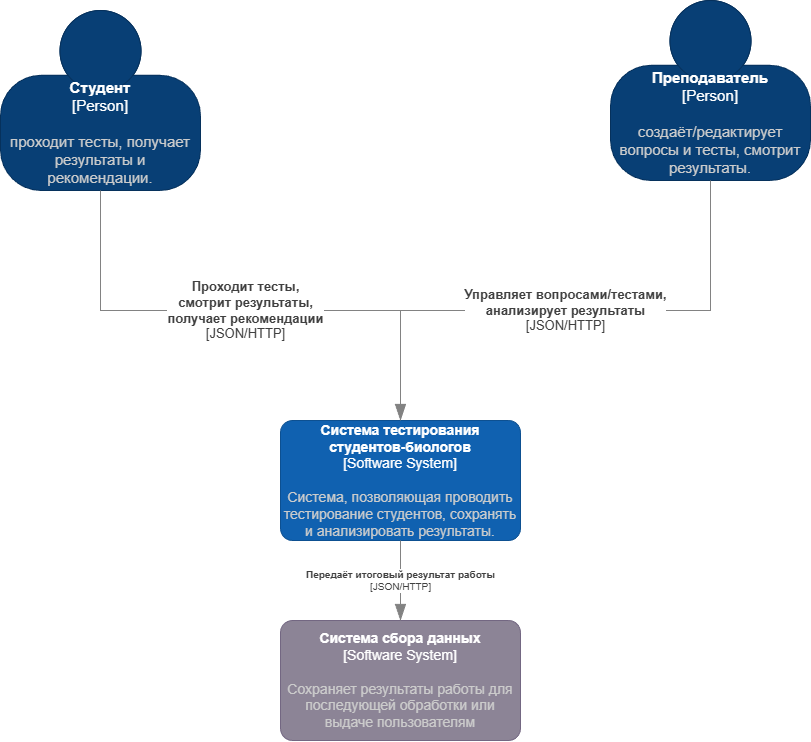

The diagram above was exported from draw.io. Its source (the exported page's mxGraphModel, read from the mxfile embedded in the PNG):
<mxGraphModel dx="983" dy="512" grid="1" gridSize="10" guides="1" tooltips="1" connect="1" arrows="1" fold="1" page="1" pageScale="1" pageWidth="827" pageHeight="1169" math="0" shadow="0">
  <root>
    <mxCell id="0" />
    <mxCell id="1" parent="0" />
    <object placeholders="1" c4Name="Студент" c4Type="Person" c4Description="проходит тесты, получает результаты и рекомендации." label="&lt;font&gt;&lt;b&gt;%c4Name%&lt;/b&gt;&lt;/font&gt;&lt;div&gt;[%c4Type%]&lt;/div&gt;&lt;br&gt;&lt;div&gt;&lt;font&gt;&lt;font color=&quot;#cccccc&quot;&gt;%c4Description%&lt;/font&gt;&lt;/font&gt;&lt;/div&gt;" id="pP7vE1ca9IJUqJofGnaR-1">
      <mxCell parent="1" style="html=1;fontSize=15;dashed=0;whiteSpace=wrap;fillColor=#083F75;strokeColor=#06315C;fontColor=#ffffff;shape=mxgraph.c4.person2;align=center;metaEdit=1;points=[[0.5,0,0],[1,0.5,0],[1,0.75,0],[0.75,1,0],[0.5,1,0],[0.25,1,0],[0,0.75,0],[0,0.5,0]];resizable=0;" vertex="1">
        <mxGeometry height="180" width="200" x="10" y="20" as="geometry" />
      </mxCell>
    </object>
    <object placeholders="1" c4Name="Преподаватель" c4Type="Person" c4Description="создаёт/редактирует вопросы и тесты, смотрит результаты." label="&lt;font&gt;&lt;b&gt;%c4Name%&lt;/b&gt;&lt;/font&gt;&lt;div&gt;[%c4Type%]&lt;/div&gt;&lt;br&gt;&lt;div&gt;&lt;font&gt;&lt;font color=&quot;#cccccc&quot;&gt;%c4Description%&lt;/font&gt;&lt;/font&gt;&lt;/div&gt;" id="pP7vE1ca9IJUqJofGnaR-2">
      <mxCell parent="1" style="html=1;fontSize=15;dashed=0;whiteSpace=wrap;fillColor=#083F75;strokeColor=#06315C;fontColor=#ffffff;shape=mxgraph.c4.person2;align=center;metaEdit=1;points=[[0.5,0,0],[1,0.5,0],[1,0.75,0],[0.75,1,0],[0.5,1,0],[0.25,1,0],[0,0.75,0],[0,0.5,0]];resizable=0;" vertex="1">
        <mxGeometry height="180" width="200" x="620" y="10" as="geometry" />
      </mxCell>
    </object>
    <object placeholders="1" c4Name="Система тестирования студентов-биологов" c4Type="Software System" c4Description="Система, позволяющая проводить тестирование студентов, сохранять и анализировать результаты." label="&lt;font&gt;&lt;b&gt;%c4Name%&lt;/b&gt;&lt;/font&gt;&lt;div&gt;[%c4Type%]&lt;/div&gt;&lt;br&gt;&lt;div&gt;&lt;font&gt;&lt;font color=&quot;#cccccc&quot;&gt;%c4Description%&lt;/font&gt;&lt;/font&gt;&lt;/div&gt;" id="pP7vE1ca9IJUqJofGnaR-3">
      <mxCell parent="1" style="rounded=1;whiteSpace=wrap;html=1;labelBackgroundColor=none;fillColor=#1061B0;fontColor=#ffffff;align=center;arcSize=10;strokeColor=#0D5091;metaEdit=1;resizable=0;points=[[0.25,0,0],[0.5,0,0],[0.75,0,0],[1,0.25,0],[1,0.5,0],[1,0.75,0],[0.75,1,0],[0.5,1,0],[0.25,1,0],[0,0.75,0],[0,0.5,0],[0,0.25,0]];fontSize=14;" vertex="1">
        <mxGeometry height="120" width="240" x="290" y="430" as="geometry" />
      </mxCell>
    </object>
    <object placeholders="1" c4Type="Relationship" c4Technology="JSON/HTTP" c4Description="Проходит тесты, &#10;смотрит результаты, &#10;получает рекомендации" label="&lt;div&gt;&lt;div&gt;&lt;b&gt;%c4Description%&lt;/b&gt;&lt;/div&gt;&lt;div&gt;[%c4Technology%]&lt;/div&gt;&lt;/div&gt;" id="pP7vE1ca9IJUqJofGnaR-4">
      <mxCell edge="1" parent="1" source="pP7vE1ca9IJUqJofGnaR-1" style="endArrow=blockThin;html=1;fontSize=13;fontColor=#404040;strokeWidth=1;endFill=1;strokeColor=#828282;elbow=vertical;metaEdit=1;endSize=14;startSize=14;jumpStyle=arc;jumpSize=16;rounded=0;edgeStyle=orthogonalEdgeStyle;exitX=0.5;exitY=1;exitDx=0;exitDy=0;exitPerimeter=0;align=center;entryX=0.5;entryY=0;entryDx=0;entryDy=0;entryPerimeter=0;" target="pP7vE1ca9IJUqJofGnaR-3">
        <mxGeometry relative="1" width="240" as="geometry">
          <Array as="points">
            <mxPoint x="110" y="320" />
            <mxPoint x="410" y="320" />
          </Array>
          <mxPoint x="170" y="380" as="sourcePoint" />
          <mxPoint x="400" y="330" as="targetPoint" />
        </mxGeometry>
      </mxCell>
    </object>
    <object placeholders="1" c4Type="Relationship" c4Technology="JSON/HTTP" c4Description="Управляет вопросами/тестами, &#10;анализирует результаты" label="&lt;div style=&quot;text-align: left&quot;&gt;&lt;div style=&quot;text-align: center&quot;&gt;&lt;b&gt;%c4Description%&lt;/b&gt;&lt;/div&gt;&lt;div style=&quot;text-align: center&quot;&gt;[%c4Technology%]&lt;/div&gt;&lt;/div&gt;" id="pP7vE1ca9IJUqJofGnaR-5">
      <mxCell edge="1" parent="1" source="pP7vE1ca9IJUqJofGnaR-2" style="endArrow=blockThin;html=1;fontSize=13;fontColor=#404040;strokeWidth=1;endFill=1;strokeColor=#828282;elbow=vertical;metaEdit=1;endSize=14;startSize=14;jumpStyle=arc;jumpSize=16;rounded=0;edgeStyle=orthogonalEdgeStyle;exitX=0.5;exitY=1;exitDx=0;exitDy=0;exitPerimeter=0;entryX=0.5;entryY=0;entryDx=0;entryDy=0;entryPerimeter=0;" target="pP7vE1ca9IJUqJofGnaR-3">
        <mxGeometry relative="1" width="240" as="geometry">
          <Array as="points">
            <mxPoint x="720" y="320" />
            <mxPoint x="410" y="320" />
          </Array>
          <mxPoint x="580" y="250" as="sourcePoint" />
          <mxPoint x="820" y="250" as="targetPoint" />
        </mxGeometry>
      </mxCell>
    </object>
    <object placeholders="1" c4Name="Cистема сбора данных" c4Type="Software System" c4Description="Сохраняет результаты работы для последующей обработки или выдаче пользователям" label="&lt;font&gt;&lt;b&gt;%c4Name%&lt;/b&gt;&lt;/font&gt;&lt;div&gt;[%c4Type%]&lt;/div&gt;&lt;br&gt;&lt;div&gt;&lt;font&gt;&lt;font color=&quot;#cccccc&quot;&gt;%c4Description%&lt;/font&gt;&lt;/font&gt;&lt;/div&gt;" id="pP7vE1ca9IJUqJofGnaR-6">
      <mxCell parent="1" style="rounded=1;whiteSpace=wrap;html=1;labelBackgroundColor=none;fillColor=#8C8496;fontColor=#ffffff;align=center;arcSize=10;strokeColor=#736782;metaEdit=1;resizable=0;points=[[0.25,0,0],[0.5,0,0],[0.75,0,0],[1,0.25,0],[1,0.5,0],[1,0.75,0],[0.75,1,0],[0.5,1,0],[0.25,1,0],[0,0.75,0],[0,0.5,0],[0,0.25,0]];fontSize=14;" vertex="1">
        <mxGeometry height="120" width="240" x="290" y="630" as="geometry" />
      </mxCell>
    </object>
    <object placeholders="1" c4Type="Relationship" c4Technology="JSON/HTTP" c4Description="Передаёт итоговый результат работы" label="&lt;div style=&quot;text-align: left&quot;&gt;&lt;div style=&quot;text-align: center&quot;&gt;&lt;b&gt;%c4Description%&lt;/b&gt;&lt;/div&gt;&lt;div style=&quot;text-align: center&quot;&gt;[%c4Technology%]&lt;/div&gt;&lt;/div&gt;" id="pP7vE1ca9IJUqJofGnaR-7">
      <mxCell edge="1" parent="1" source="pP7vE1ca9IJUqJofGnaR-3" style="endArrow=blockThin;html=1;fontSize=10;fontColor=#404040;strokeWidth=1;endFill=1;strokeColor=#828282;elbow=vertical;metaEdit=1;endSize=14;startSize=14;jumpStyle=arc;jumpSize=16;rounded=0;edgeStyle=orthogonalEdgeStyle;entryX=0.5;entryY=0;entryDx=0;entryDy=0;entryPerimeter=0;exitX=0.5;exitY=1;exitDx=0;exitDy=0;exitPerimeter=0;" target="pP7vE1ca9IJUqJofGnaR-6">
        <mxGeometry relative="1" width="240" as="geometry">
          <mxPoint x="280" y="580" as="sourcePoint" />
          <mxPoint x="520" y="580" as="targetPoint" />
        </mxGeometry>
      </mxCell>
    </object>
  </root>
</mxGraphModel>